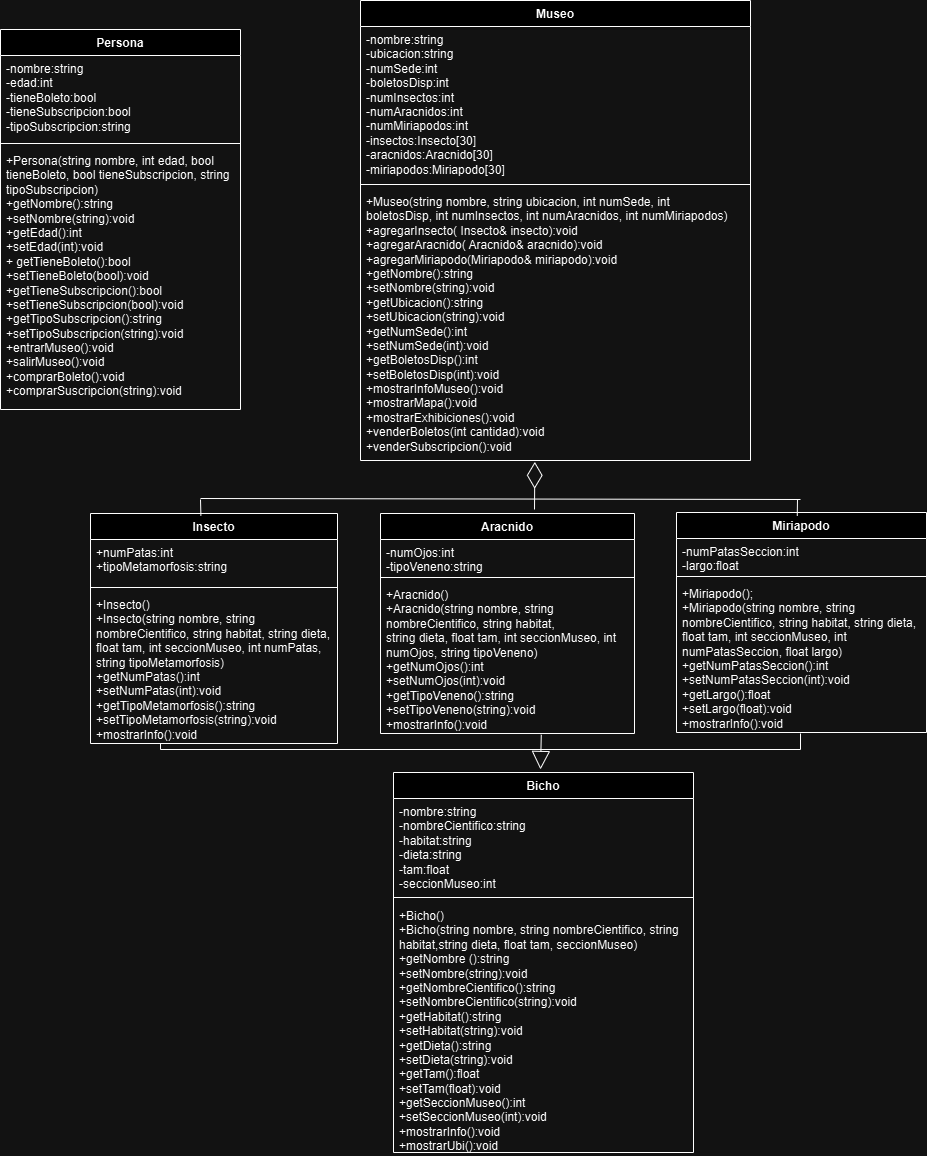

The diagram above was exported from draw.io. Its source (the exported page's mxGraphModel, read from the mxfile embedded in the PNG):
<mxGraphModel dx="1409" dy="575" grid="1" gridSize="10" guides="1" tooltips="1" connect="1" arrows="1" fold="1" page="1" pageScale="1" pageWidth="827" pageHeight="1169" math="0" shadow="0">
  <root>
    <mxCell id="WIyWlLk6GJQsqaUBKTNV-0" />
    <mxCell id="WIyWlLk6GJQsqaUBKTNV-1" parent="WIyWlLk6GJQsqaUBKTNV-0" />
    <mxCell id="ve_MaUjPUK8Cy20D7L8p-4" value="Museo" style="swimlane;fontStyle=1;align=center;verticalAlign=top;childLayout=stackLayout;horizontal=1;startSize=26;horizontalStack=0;resizeParent=1;resizeParentMax=0;resizeLast=0;collapsible=1;marginBottom=0;whiteSpace=wrap;html=1;" parent="WIyWlLk6GJQsqaUBKTNV-1" vertex="1">
      <mxGeometry x="390" y="11" width="390" height="460" as="geometry" />
    </mxCell>
    <mxCell id="ve_MaUjPUK8Cy20D7L8p-5" value="-nombre:string&lt;div&gt;-ubicacion:string&lt;/div&gt;&lt;div&gt;-numSede:int&lt;/div&gt;&lt;div&gt;-boletosDisp:int&lt;/div&gt;&lt;div&gt;-numInsectos:int&lt;/div&gt;&lt;div&gt;-numAracnidos:int&amp;nbsp;&lt;/div&gt;&lt;div&gt;-numMiriapodos:int&lt;/div&gt;&lt;div&gt;-insectos:Insecto[30]&lt;/div&gt;&lt;div&gt;-aracnidos:Aracnido[30]&lt;/div&gt;&lt;div&gt;-miriapodos:Miriapodo[30]&lt;/div&gt;&lt;div&gt;&lt;br&gt;&lt;/div&gt;&lt;div&gt;&lt;br&gt;&lt;/div&gt;" style="text;strokeColor=none;fillColor=none;align=left;verticalAlign=top;spacingLeft=4;spacingRight=4;overflow=hidden;rotatable=0;points=[[0,0.5],[1,0.5]];portConstraint=eastwest;whiteSpace=wrap;html=1;" parent="ve_MaUjPUK8Cy20D7L8p-4" vertex="1">
      <mxGeometry y="26" width="390" height="154" as="geometry" />
    </mxCell>
    <mxCell id="ve_MaUjPUK8Cy20D7L8p-6" value="" style="line;strokeWidth=1;fillColor=none;align=left;verticalAlign=middle;spacingTop=-1;spacingLeft=3;spacingRight=3;rotatable=0;labelPosition=right;points=[];portConstraint=eastwest;strokeColor=inherit;" parent="ve_MaUjPUK8Cy20D7L8p-4" vertex="1">
      <mxGeometry y="180" width="390" height="8" as="geometry" />
    </mxCell>
    <mxCell id="ve_MaUjPUK8Cy20D7L8p-7" value="+&lt;span style=&quot;background-color: initial;&quot;&gt;Museo(string nombre, string ubicacion, int numSede, int boletosDisp,&amp;nbsp;&lt;/span&gt;&lt;span style=&quot;background-color: initial;&quot;&gt;int numInsectos, int numAracnidos, int numMiriapodos)&lt;/span&gt;&lt;div&gt;+agregarInsecto( Insecto&amp;amp; insecto):void&lt;/div&gt;&lt;div&gt;+agregarAracnido( Aracnido&amp;amp; aracnido):void&lt;/div&gt;&lt;div&gt;+agregarMiriapodo(Miriapodo&amp;amp; miriapodo):void&lt;/div&gt;&lt;div&gt;&lt;div&gt;+getNombre():&lt;span style=&quot;background-color: initial;&quot;&gt;string&lt;/span&gt;&lt;span style=&quot;background-color: initial;&quot;&gt;&amp;nbsp;&lt;/span&gt;&lt;/div&gt;&lt;div&gt;+setNombre(string):&lt;span style=&quot;background-color: initial;&quot;&gt;void&lt;/span&gt;&lt;span style=&quot;background-color: initial;&quot;&gt;&amp;nbsp;&lt;/span&gt;&lt;/div&gt;&lt;div&gt;&lt;span style=&quot;background-color: initial;&quot;&gt;+getUbicacion():&lt;/span&gt;&lt;span style=&quot;background-color: initial;&quot;&gt;string&lt;/span&gt;&lt;span style=&quot;background-color: initial;&quot;&gt;&amp;nbsp;&lt;/span&gt;&lt;/div&gt;&lt;div&gt;+setUbicacion(string):&lt;span style=&quot;background-color: initial;&quot;&gt;void&lt;/span&gt;&lt;/div&gt;&lt;div&gt;&lt;span style=&quot;background-color: initial;&quot;&gt;+getNumSede():int&lt;/span&gt;&lt;/div&gt;&lt;div&gt;&lt;span style=&quot;background-color: initial;&quot;&gt;+setNumSede(int):void&amp;nbsp;&lt;/span&gt;&lt;/div&gt;&lt;div&gt;&lt;span style=&quot;background-color: initial;&quot;&gt;+getBoletosDisp():int&lt;/span&gt;&lt;/div&gt;&lt;div&gt;+setBoletosDisp(int):void&lt;/div&gt;&lt;div&gt;&lt;span style=&quot;background-color: initial;&quot;&gt;+mostrarInfoMuseo():&lt;/span&gt;&lt;span style=&quot;background-color: initial;&quot;&gt;void&lt;/span&gt;&lt;/div&gt;&lt;div&gt;&lt;span style=&quot;background-color: initial;&quot;&gt;+mostrarMapa():&lt;/span&gt;&lt;span style=&quot;background-color: initial;&quot;&gt;void&lt;/span&gt;&lt;/div&gt;&lt;div&gt;&lt;span style=&quot;background-color: initial;&quot;&gt;+mostrarExhibiciones():&lt;/span&gt;&lt;span style=&quot;background-color: initial;&quot;&gt;void&lt;/span&gt;&lt;/div&gt;&lt;div&gt;&lt;span style=&quot;white-space: normal;&quot;&gt;+venderBoletos(int cantidad):&lt;/span&gt;&lt;span style=&quot;background-color: initial;&quot;&gt;void&lt;/span&gt;&lt;/div&gt;&lt;div&gt;&lt;span style=&quot;white-space: normal;&quot;&gt;+venderSubscripcion():&lt;/span&gt;&lt;span style=&quot;background-color: initial;&quot;&gt;void&lt;/span&gt;&lt;/div&gt;&lt;div&gt;&lt;div&gt;&lt;br&gt;&lt;/div&gt;&lt;/div&gt;&lt;/div&gt;" style="text;strokeColor=none;fillColor=none;align=left;verticalAlign=top;spacingLeft=4;spacingRight=4;overflow=hidden;rotatable=0;points=[[0,0.5],[1,0.5]];portConstraint=eastwest;whiteSpace=wrap;html=1;" parent="ve_MaUjPUK8Cy20D7L8p-4" vertex="1">
      <mxGeometry y="188" width="390" height="272" as="geometry" />
    </mxCell>
    <mxCell id="ve_MaUjPUK8Cy20D7L8p-15" value="Insecto" style="swimlane;fontStyle=1;align=center;verticalAlign=top;childLayout=stackLayout;horizontal=1;startSize=26;horizontalStack=0;resizeParent=1;resizeParentMax=0;resizeLast=0;collapsible=1;marginBottom=0;whiteSpace=wrap;html=1;" parent="WIyWlLk6GJQsqaUBKTNV-1" vertex="1">
      <mxGeometry x="120" y="524" width="247" height="230" as="geometry" />
    </mxCell>
    <mxCell id="ve_MaUjPUK8Cy20D7L8p-16" value="+numPatas:int&lt;div&gt;+tipoMetamorfosis:string&lt;/div&gt;" style="text;strokeColor=none;fillColor=none;align=left;verticalAlign=top;spacingLeft=4;spacingRight=4;overflow=hidden;rotatable=0;points=[[0,0.5],[1,0.5]];portConstraint=eastwest;whiteSpace=wrap;html=1;" parent="ve_MaUjPUK8Cy20D7L8p-15" vertex="1">
      <mxGeometry y="26" width="247" height="44" as="geometry" />
    </mxCell>
    <mxCell id="ve_MaUjPUK8Cy20D7L8p-17" value="" style="line;strokeWidth=1;fillColor=none;align=left;verticalAlign=middle;spacingTop=-1;spacingLeft=3;spacingRight=3;rotatable=0;labelPosition=right;points=[];portConstraint=eastwest;strokeColor=inherit;" parent="ve_MaUjPUK8Cy20D7L8p-15" vertex="1">
      <mxGeometry y="70" width="247" height="8" as="geometry" />
    </mxCell>
    <mxCell id="ve_MaUjPUK8Cy20D7L8p-18" value="+Insecto()&lt;div&gt;&lt;div&gt;+Insecto(string nombre, string nombreCientifico, string habitat,&amp;nbsp;&lt;span style=&quot;background-color: initial;&quot;&gt;string dieta, float tam, int seccionMuseo, int numPatas,&amp;nbsp;&lt;/span&gt;&lt;/div&gt;&lt;div&gt;&lt;span style=&quot;background-color: initial;&quot;&gt;string tipoMetamorfosis)&lt;/span&gt;&lt;/div&gt;&lt;div&gt;&lt;span style=&quot;white-space: normal;&quot;&gt;+getNumPatas():int&lt;/span&gt;&lt;/div&gt;&lt;div&gt;&lt;span style=&quot;white-space: normal;&quot;&gt;+setNumPatas(int):void&lt;/span&gt;&lt;/div&gt;&lt;div&gt;&lt;span style=&quot;white-space: normal;&quot;&gt;+getTipoMetamorfosis():string&lt;/span&gt;&lt;/div&gt;&lt;div&gt;&lt;span style=&quot;background-color: initial;&quot;&gt;+setTipoMetamorfosis(string):void&lt;/span&gt;&lt;/div&gt;&lt;div&gt;&lt;span style=&quot;background-color: initial;&quot;&gt;+mostrarInfo():void&lt;/span&gt;&lt;/div&gt;&lt;/div&gt;" style="text;strokeColor=none;fillColor=none;align=left;verticalAlign=top;spacingLeft=4;spacingRight=4;overflow=hidden;rotatable=0;points=[[0,0.5],[1,0.5]];portConstraint=eastwest;whiteSpace=wrap;html=1;" parent="ve_MaUjPUK8Cy20D7L8p-15" vertex="1">
      <mxGeometry y="78" width="247" height="152" as="geometry" />
    </mxCell>
    <mxCell id="ve_MaUjPUK8Cy20D7L8p-26" value="Aracnido" style="swimlane;fontStyle=1;align=center;verticalAlign=top;childLayout=stackLayout;horizontal=1;startSize=26;horizontalStack=0;resizeParent=1;resizeParentMax=0;resizeLast=0;collapsible=1;marginBottom=0;whiteSpace=wrap;html=1;" parent="WIyWlLk6GJQsqaUBKTNV-1" vertex="1">
      <mxGeometry x="410" y="524" width="254" height="220" as="geometry" />
    </mxCell>
    <mxCell id="ve_MaUjPUK8Cy20D7L8p-27" value="-numOjos:int&lt;div&gt;-tipoVeneno:string&lt;/div&gt;" style="text;strokeColor=none;fillColor=none;align=left;verticalAlign=top;spacingLeft=4;spacingRight=4;overflow=hidden;rotatable=0;points=[[0,0.5],[1,0.5]];portConstraint=eastwest;whiteSpace=wrap;html=1;" parent="ve_MaUjPUK8Cy20D7L8p-26" vertex="1">
      <mxGeometry y="26" width="254" height="34" as="geometry" />
    </mxCell>
    <mxCell id="ve_MaUjPUK8Cy20D7L8p-28" value="" style="line;strokeWidth=1;fillColor=none;align=left;verticalAlign=middle;spacingTop=-1;spacingLeft=3;spacingRight=3;rotatable=0;labelPosition=right;points=[];portConstraint=eastwest;strokeColor=inherit;" parent="ve_MaUjPUK8Cy20D7L8p-26" vertex="1">
      <mxGeometry y="60" width="254" height="8" as="geometry" />
    </mxCell>
    <mxCell id="ve_MaUjPUK8Cy20D7L8p-29" value="+Aracnido()&lt;div&gt;&lt;div&gt;+Aracnido(string nombre, string nombreCientifico, string habitat,&amp;nbsp;&lt;/div&gt;&lt;div&gt;&lt;span style=&quot;white-space: normal;&quot;&gt;string dieta, float tam, int seccionMuseo, int numOjos, string tipoVeneno)&lt;/span&gt;&lt;/div&gt;&lt;div&gt;&lt;span style=&quot;background-color: initial;&quot;&gt;+getNumOjos():int&lt;/span&gt;&lt;/div&gt;&lt;div&gt;&lt;span style=&quot;background-color: initial;&quot;&gt;+setNumOjos(int):void&lt;/span&gt;&lt;/div&gt;&lt;div&gt;&lt;span style=&quot;white-space: normal;&quot;&gt;+getTipoVeneno():string&lt;/span&gt;&lt;/div&gt;&lt;div&gt;&lt;span style=&quot;white-space: normal;&quot;&gt;+setTipoVeneno(string):void&lt;/span&gt;&lt;/div&gt;&lt;div&gt;&lt;span style=&quot;white-space: normal;&quot;&gt;+mostrarInfo():void&lt;/span&gt;&lt;/div&gt;&lt;/div&gt;" style="text;strokeColor=none;fillColor=none;align=left;verticalAlign=top;spacingLeft=4;spacingRight=4;overflow=hidden;rotatable=0;points=[[0,0.5],[1,0.5]];portConstraint=eastwest;whiteSpace=wrap;html=1;" parent="ve_MaUjPUK8Cy20D7L8p-26" vertex="1">
      <mxGeometry y="68" width="254" height="152" as="geometry" />
    </mxCell>
    <mxCell id="ve_MaUjPUK8Cy20D7L8p-33" value="Miriapodo" style="swimlane;fontStyle=1;align=center;verticalAlign=top;childLayout=stackLayout;horizontal=1;startSize=26;horizontalStack=0;resizeParent=1;resizeParentMax=0;resizeLast=0;collapsible=1;marginBottom=0;whiteSpace=wrap;html=1;" parent="WIyWlLk6GJQsqaUBKTNV-1" vertex="1">
      <mxGeometry x="706" y="523" width="250" height="220" as="geometry" />
    </mxCell>
    <mxCell id="RyZXFhYCfFlbwTQYErjB-3" value="" style="endArrow=none;html=1;rounded=0;exitX=0.483;exitY=0.015;exitDx=0;exitDy=0;exitPerimeter=0;" edge="1" parent="ve_MaUjPUK8Cy20D7L8p-33" source="ve_MaUjPUK8Cy20D7L8p-33">
      <mxGeometry width="50" height="50" relative="1" as="geometry">
        <mxPoint x="71" y="37" as="sourcePoint" />
        <mxPoint x="121" y="-13" as="targetPoint" />
      </mxGeometry>
    </mxCell>
    <mxCell id="ve_MaUjPUK8Cy20D7L8p-34" value="-numPatasSeccion:int&lt;div&gt;-largo:float&lt;/div&gt;" style="text;strokeColor=none;fillColor=none;align=left;verticalAlign=top;spacingLeft=4;spacingRight=4;overflow=hidden;rotatable=0;points=[[0,0.5],[1,0.5]];portConstraint=eastwest;whiteSpace=wrap;html=1;" parent="ve_MaUjPUK8Cy20D7L8p-33" vertex="1">
      <mxGeometry y="26" width="250" height="34" as="geometry" />
    </mxCell>
    <mxCell id="ve_MaUjPUK8Cy20D7L8p-35" value="" style="line;strokeWidth=1;fillColor=none;align=left;verticalAlign=middle;spacingTop=-1;spacingLeft=3;spacingRight=3;rotatable=0;labelPosition=right;points=[];portConstraint=eastwest;strokeColor=inherit;" parent="ve_MaUjPUK8Cy20D7L8p-33" vertex="1">
      <mxGeometry y="60" width="250" height="8" as="geometry" />
    </mxCell>
    <mxCell id="ve_MaUjPUK8Cy20D7L8p-36" value="+Miriapodo();&lt;div&gt;&lt;div&gt;+Miriapodo(string nombre, string nombreCientifico, string habitat,&amp;nbsp;&lt;span style=&quot;background-color: initial;&quot;&gt;string dieta, float tam, int seccionMuseo, int numPatasSeccion, float largo)&lt;/span&gt;&lt;/div&gt;&lt;div&gt;&lt;span style=&quot;white-space: normal;&quot;&gt;+getNumPatasSeccion():int&lt;/span&gt;&lt;/div&gt;&lt;div&gt;&lt;span style=&quot;background-color: initial;&quot;&gt;+setNumPatasSeccion(int):void&lt;/span&gt;&lt;/div&gt;&lt;div&gt;&lt;span style=&quot;background-color: initial;&quot;&gt;+getLargo():float&lt;/span&gt;&lt;/div&gt;&lt;div&gt;&lt;span style=&quot;white-space: normal;&quot;&gt;+setLargo(float):void&lt;/span&gt;&lt;/div&gt;&lt;div&gt;&lt;span style=&quot;white-space: normal;&quot;&gt;+mostrarInfo():void&lt;/span&gt;&lt;/div&gt;&lt;/div&gt;" style="text;strokeColor=none;fillColor=none;align=left;verticalAlign=top;spacingLeft=4;spacingRight=4;overflow=hidden;rotatable=0;points=[[0,0.5],[1,0.5]];portConstraint=eastwest;whiteSpace=wrap;html=1;" parent="ve_MaUjPUK8Cy20D7L8p-33" vertex="1">
      <mxGeometry y="68" width="250" height="152" as="geometry" />
    </mxCell>
    <mxCell id="ve_MaUjPUK8Cy20D7L8p-10" value="Persona" style="swimlane;fontStyle=1;align=center;verticalAlign=top;childLayout=stackLayout;horizontal=1;startSize=26;horizontalStack=0;resizeParent=1;resizeParentMax=0;resizeLast=0;collapsible=1;marginBottom=0;whiteSpace=wrap;html=1;" parent="WIyWlLk6GJQsqaUBKTNV-1" vertex="1">
      <mxGeometry x="30" y="40" width="240" height="380" as="geometry" />
    </mxCell>
    <mxCell id="ve_MaUjPUK8Cy20D7L8p-11" value="&lt;div&gt;&lt;div&gt;-nombre:string&lt;/div&gt;&lt;/div&gt;&lt;div&gt;-edad:int&lt;/div&gt;&lt;div&gt;-tieneBoleto:bool&lt;/div&gt;&lt;div&gt;-tieneSubscripcion:bool&amp;nbsp;&lt;/div&gt;&lt;div&gt;-tipoSubscripcion:string&lt;/div&gt;" style="text;strokeColor=none;fillColor=none;align=left;verticalAlign=top;spacingLeft=4;spacingRight=4;overflow=hidden;rotatable=0;points=[[0,0.5],[1,0.5]];portConstraint=eastwest;whiteSpace=wrap;html=1;" parent="ve_MaUjPUK8Cy20D7L8p-10" vertex="1">
      <mxGeometry y="26" width="240" height="84" as="geometry" />
    </mxCell>
    <mxCell id="ve_MaUjPUK8Cy20D7L8p-12" value="" style="line;strokeWidth=1;fillColor=none;align=left;verticalAlign=middle;spacingTop=-1;spacingLeft=3;spacingRight=3;rotatable=0;labelPosition=right;points=[];portConstraint=eastwest;strokeColor=inherit;" parent="ve_MaUjPUK8Cy20D7L8p-10" vertex="1">
      <mxGeometry y="110" width="240" height="8" as="geometry" />
    </mxCell>
    <mxCell id="ve_MaUjPUK8Cy20D7L8p-13" value="&lt;div&gt;+&lt;span style=&quot;background-color: initial;&quot;&gt;Persona(string nombre, int edad, bool tieneBoleto,&amp;nbsp;&lt;/span&gt;&lt;span style=&quot;background-color: initial;&quot;&gt;bool tieneSubscripcion, string tipoSubscripcion)&lt;/span&gt;&lt;/div&gt;&lt;div&gt;&lt;span style=&quot;background-color: initial;&quot;&gt;+getNombre():string&lt;/span&gt;&lt;/div&gt;&lt;div&gt;&lt;span style=&quot;background-color: initial;&quot;&gt;+setNombre(string):void&lt;/span&gt;&lt;/div&gt;&lt;div&gt;&lt;span style=&quot;background-color: initial;&quot;&gt;+getEdad():int&amp;nbsp;&lt;/span&gt;&lt;/div&gt;&lt;div&gt;&lt;span style=&quot;background-color: initial;&quot;&gt;+setEdad(int):void&lt;/span&gt;&lt;/div&gt;&lt;div&gt;&lt;span style=&quot;background-color: initial;&quot;&gt;&lt;div&gt;+ getTieneBoleto():bool&lt;/div&gt;&lt;div&gt;&lt;span style=&quot;background-color: initial;&quot;&gt;+setTieneBoleto(bool):void&lt;/span&gt;&lt;/div&gt;&lt;div&gt;&lt;span style=&quot;background-color: initial;&quot;&gt;+getTieneSubscripcion():bool&lt;/span&gt;&lt;/div&gt;&lt;div&gt;&lt;span style=&quot;background-color: initial;&quot;&gt;+setTieneSubscripcion(bool):void&amp;nbsp;&lt;/span&gt;&lt;/div&gt;&lt;div&gt;&lt;span style=&quot;background-color: initial;&quot;&gt;+getTipoSubscripcion():string&lt;/span&gt;&lt;/div&gt;&lt;div&gt;+setTipoSubscripcion(string):void&lt;/div&gt;&lt;div&gt;+entrarMuseo():void&lt;/div&gt;&lt;div&gt;+salirMuseo():void&lt;/div&gt;&lt;div&gt;+comprarBoleto():void&amp;nbsp;&lt;/div&gt;&lt;div&gt;+comprarSuscripcion(string):void&amp;nbsp;&lt;/div&gt;&lt;/span&gt;&lt;/div&gt;&lt;div&gt;&lt;span style=&quot;background-color: initial;&quot;&gt;&lt;br&gt;&lt;/span&gt;&lt;/div&gt;" style="text;strokeColor=none;fillColor=none;align=left;verticalAlign=top;spacingLeft=4;spacingRight=4;overflow=hidden;rotatable=0;points=[[0,0.5],[1,0.5]];portConstraint=eastwest;whiteSpace=wrap;html=1;" parent="ve_MaUjPUK8Cy20D7L8p-10" vertex="1">
      <mxGeometry y="118" width="240" height="262" as="geometry" />
    </mxCell>
    <mxCell id="ve_MaUjPUK8Cy20D7L8p-0" value="Bicho" style="swimlane;fontStyle=1;align=center;verticalAlign=top;childLayout=stackLayout;horizontal=1;startSize=26;horizontalStack=0;resizeParent=1;resizeParentMax=0;resizeLast=0;collapsible=1;marginBottom=0;whiteSpace=wrap;html=1;" parent="WIyWlLk6GJQsqaUBKTNV-1" vertex="1">
      <mxGeometry x="423" y="783" width="300" height="380" as="geometry" />
    </mxCell>
    <mxCell id="ve_MaUjPUK8Cy20D7L8p-1" value="-nombre:string&amp;nbsp;&lt;div&gt;-nombreCientifico:string&amp;nbsp;&lt;/div&gt;&lt;div&gt;-habitat:string&lt;/div&gt;&lt;div&gt;-dieta:string&lt;/div&gt;&lt;div&gt;-tam:float&lt;/div&gt;&lt;div&gt;-seccionMuseo:int&lt;/div&gt;" style="text;strokeColor=none;fillColor=none;align=left;verticalAlign=top;spacingLeft=4;spacingRight=4;overflow=hidden;rotatable=0;points=[[0,0.5],[1,0.5]];portConstraint=eastwest;whiteSpace=wrap;html=1;" parent="ve_MaUjPUK8Cy20D7L8p-0" vertex="1">
      <mxGeometry y="26" width="300" height="94" as="geometry" />
    </mxCell>
    <mxCell id="ve_MaUjPUK8Cy20D7L8p-2" value="" style="line;strokeWidth=1;fillColor=none;align=left;verticalAlign=middle;spacingTop=-1;spacingLeft=3;spacingRight=3;rotatable=0;labelPosition=right;points=[];portConstraint=eastwest;strokeColor=inherit;" parent="ve_MaUjPUK8Cy20D7L8p-0" vertex="1">
      <mxGeometry y="120" width="300" height="10" as="geometry" />
    </mxCell>
    <mxCell id="ve_MaUjPUK8Cy20D7L8p-3" value="+Bicho()&lt;div&gt;&lt;div&gt;+Bicho(string nombre,&amp;nbsp;&lt;span style=&quot;background-color: initial;&quot;&gt;string nombreCientifico,&amp;nbsp;&lt;/span&gt;&lt;span style=&quot;background-color: initial;&quot;&gt;string habitat,&lt;/span&gt;&lt;span style=&quot;background-color: initial;&quot;&gt;string dieta,&amp;nbsp;&lt;/span&gt;&lt;span style=&quot;background-color: initial;&quot;&gt;float tam,&amp;nbsp;&lt;/span&gt;&lt;span style=&quot;background-color: initial;&quot;&gt;seccionMuseo)&lt;/span&gt;&lt;/div&gt;&lt;div&gt;&lt;span style=&quot;background-color: initial;&quot;&gt;&lt;div&gt;+getNombre ():string&amp;nbsp; &amp;nbsp; &amp;nbsp;&lt;/div&gt;&lt;div&gt;&lt;span style=&quot;background-color: initial;&quot;&gt;+setNombre(string):void&lt;/span&gt;&lt;/div&gt;&lt;div&gt;+getNombreCientifico():string&lt;/div&gt;&lt;div&gt;+setNombreCientifico(string):void&lt;/div&gt;&lt;div&gt;&lt;span style=&quot;background-color: initial;&quot;&gt;+getHabitat():string&lt;/span&gt;&lt;/div&gt;&lt;div&gt;+setHabitat(string):void&lt;/div&gt;&lt;div&gt;+getDieta():string&lt;/div&gt;&lt;div&gt;+setDieta(string):void&lt;/div&gt;&lt;div&gt;&lt;span style=&quot;background-color: initial;&quot;&gt;+getTam():float&lt;/span&gt;&lt;/div&gt;&lt;div&gt;+setTam(float):void&lt;/div&gt;&lt;div&gt;+getSeccionMuseo():int&amp;nbsp; &amp;nbsp; &amp;nbsp; &amp;nbsp;&amp;nbsp;&lt;/div&gt;&lt;div&gt;&lt;span style=&quot;background-color: initial;&quot;&gt;+setSeccionMuseo(int):void&lt;/span&gt;&lt;/div&gt;&lt;/span&gt;&lt;/div&gt;&lt;div&gt;+mostrarInfo():void&lt;div&gt;+mostrarUbi():void&lt;/div&gt;&lt;/div&gt;&lt;/div&gt;" style="text;strokeColor=none;fillColor=none;align=left;verticalAlign=top;spacingLeft=4;spacingRight=4;overflow=hidden;rotatable=0;points=[[0,0.5],[1,0.5]];portConstraint=eastwest;whiteSpace=wrap;html=1;" parent="ve_MaUjPUK8Cy20D7L8p-0" vertex="1">
      <mxGeometry y="130" width="300" height="250" as="geometry" />
    </mxCell>
    <mxCell id="RyZXFhYCfFlbwTQYErjB-0" value="" style="endArrow=diamondThin;endFill=0;endSize=24;html=1;rounded=0;entryX=0.447;entryY=1.005;entryDx=0;entryDy=0;entryPerimeter=0;" edge="1" parent="WIyWlLk6GJQsqaUBKTNV-1" target="ve_MaUjPUK8Cy20D7L8p-7">
      <mxGeometry width="160" relative="1" as="geometry">
        <mxPoint x="564" y="520" as="sourcePoint" />
        <mxPoint x="640" y="510" as="targetPoint" />
      </mxGeometry>
    </mxCell>
    <mxCell id="RyZXFhYCfFlbwTQYErjB-1" value="" style="endArrow=none;html=1;rounded=0;" edge="1" parent="WIyWlLk6GJQsqaUBKTNV-1">
      <mxGeometry width="50" height="50" relative="1" as="geometry">
        <mxPoint x="230" y="509" as="sourcePoint" />
        <mxPoint x="830" y="510" as="targetPoint" />
      </mxGeometry>
    </mxCell>
    <mxCell id="RyZXFhYCfFlbwTQYErjB-2" value="" style="endArrow=none;html=1;rounded=0;exitX=0.447;exitY=0.01;exitDx=0;exitDy=0;exitPerimeter=0;" edge="1" parent="WIyWlLk6GJQsqaUBKTNV-1" source="ve_MaUjPUK8Cy20D7L8p-15">
      <mxGeometry width="50" height="50" relative="1" as="geometry">
        <mxPoint x="190" y="550" as="sourcePoint" />
        <mxPoint x="230" y="510" as="targetPoint" />
      </mxGeometry>
    </mxCell>
    <mxCell id="RyZXFhYCfFlbwTQYErjB-4" value="" style="endArrow=none;html=1;rounded=0;" edge="1" parent="WIyWlLk6GJQsqaUBKTNV-1">
      <mxGeometry width="50" height="50" relative="1" as="geometry">
        <mxPoint x="190" y="760" as="sourcePoint" />
        <mxPoint x="830" y="760" as="targetPoint" />
      </mxGeometry>
    </mxCell>
    <mxCell id="RyZXFhYCfFlbwTQYErjB-5" value="" style="endArrow=block;endSize=16;endFill=0;html=1;rounded=0;exitX=0.633;exitY=1.008;exitDx=0;exitDy=0;exitPerimeter=0;" edge="1" parent="WIyWlLk6GJQsqaUBKTNV-1" source="ve_MaUjPUK8Cy20D7L8p-29">
      <mxGeometry width="160" relative="1" as="geometry">
        <mxPoint x="570" y="760" as="sourcePoint" />
        <mxPoint x="570" y="780" as="targetPoint" />
      </mxGeometry>
    </mxCell>
    <mxCell id="RyZXFhYCfFlbwTQYErjB-6" value="" style="endArrow=none;html=1;rounded=0;" edge="1" parent="WIyWlLk6GJQsqaUBKTNV-1">
      <mxGeometry width="50" height="50" relative="1" as="geometry">
        <mxPoint x="830" y="760" as="sourcePoint" />
        <mxPoint x="830" y="744" as="targetPoint" />
      </mxGeometry>
    </mxCell>
    <mxCell id="RyZXFhYCfFlbwTQYErjB-8" value="" style="endArrow=none;html=1;rounded=0;" edge="1" parent="WIyWlLk6GJQsqaUBKTNV-1">
      <mxGeometry width="50" height="50" relative="1" as="geometry">
        <mxPoint x="190" y="760" as="sourcePoint" />
        <mxPoint x="190" y="754" as="targetPoint" />
      </mxGeometry>
    </mxCell>
  </root>
</mxGraphModel>